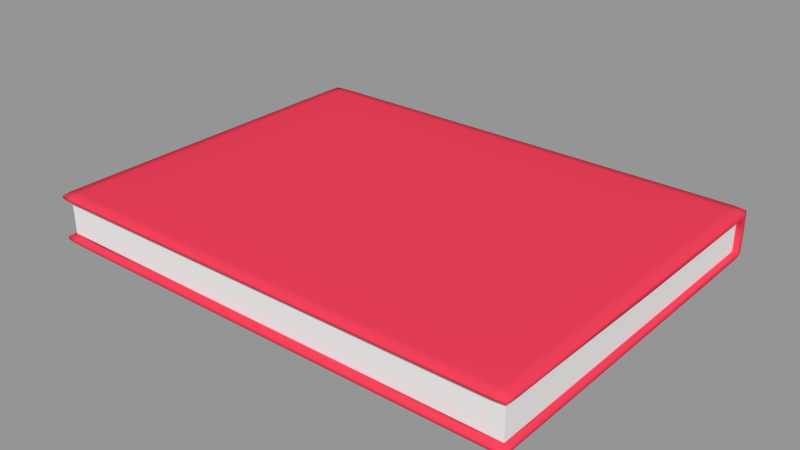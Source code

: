 # Source: Book.blend  (saved by Blender 2.79.0; exported with 4.5.12 LTS)
import bpy
from mathutils import Matrix  # noqa: F401  (used for matrix-valued properties, if any)

bpy.ops.wm.read_factory_settings(use_empty=True)
scene = bpy.context.scene
scene.name = 'Scene'

# ---- collections
col_collection_1 = bpy.data.collections.new('Collection 1'); scene.collection.children.link(col_collection_1)

# ---- materials (node trees are filled in below, after node groups)
mat_fabric = bpy.data.materials.new('Fabric')
mat_fabric.alpha_threshold = 0.0
mat_fabric.use_transparent_shadow = False
mat_fabric.diffuse_color = (0.8, 0.04955, 0.09423, 1.0)
mat_fabric.roughness = 0.5
mat_paper = bpy.data.materials.new('Paper')
mat_paper.alpha_threshold = 0.0
mat_paper.use_transparent_shadow = False
mat_paper.roughness = 0.5

# ---- material node trees

# ---- meshes
me_x = bpy.data.meshes.new('Плоскость')
me_x.from_pydata([(-0.7163, -0.5287, 0.0), (0.7163, -0.5287, 0.0), (-0.7163, 0.5287, 0.0), (0.7163, 0.5287, 0.0), (-0.7163, -0.5287, 0.1461), (0.7163, -0.5287, 0.1461), (-0.7163, 0.5287, 0.1461), (0.7163, 0.5287, 0.1461), (0.7163, 0.5287, 0.02093), (0.7163, 0.5287, 0.1252), (0.7163, -0.5287, 0.1252), (0.7163, -0.5287, 0.02093), (-0.7163, -0.5287, 0.02093), (-0.7163, -0.5287, 0.1252), (-0.7163, 0.5287, 0.1252), (-0.7163, 0.5287, 0.02093), (0.7163, 0.5567, 0.0), (-0.7163, 0.5567, 0.0), (0.7163, 0.5567, 0.1461), (-0.7163, 0.5567, 0.1461), (0.7163, 0.5567, 0.1252), (-0.7163, 0.5567, 0.02093), (0.7163, 0.5567, 0.02093), (-0.7163, 0.5567, 0.1252), (-0.7331, 0.5287, 0.0), (-0.7331, -0.5287, 0.0), (0.7331, -0.5287, 0.0), (0.7331, 0.5287, 0.0), (-0.7331, 0.5287, 0.1461), (-0.7331, -0.5287, 0.1461), (0.7331, -0.5287, 0.1461), (0.7331, 0.5287, 0.1461), (0.7331, 0.5287, 0.1252), (0.7331, -0.5287, 0.02093), (-0.7331, -0.5287, 0.1252), (-0.7331, 0.5287, 0.02093), (0.7331, 0.5287, 0.02093), (0.7331, -0.5287, 0.1252), (-0.7331, -0.5287, 0.02093), (-0.7331, 0.5287, 0.1252), (0.7331, 0.5567, 0.1252), (0.7331, 0.5567, 0.02093), (0.7331, 0.5567, 0.1461), (-0.7331, 0.5567, 0.02093), (-0.7331, 0.5567, 0.0), (0.7331, 0.5567, 0.0), (-0.7331, 0.5567, 0.1461), (-0.7331, 0.5567, 0.1252), (-0.7163, -0.5527, 0.0), (0.7163, -0.5527, 0.0), (-0.7163, -0.5527, 0.1461), (0.7163, -0.5527, 0.1461), (0.7163, -0.5527, 0.02093), (-0.7163, -0.5527, 0.1252), (0.7163, -0.5527, 0.1252), (-0.7163, -0.5527, 0.02093), (-0.7331, -0.5527, 0.1461), (0.7331, -0.5527, 0.02093), (0.7331, -0.5527, 0.0), (-0.7331, -0.5527, 0.1252), (0.7331, -0.5527, 0.1461), (0.7331, -0.5527, 0.1252), (-0.7331, -0.5527, 0.0), (-0.7331, -0.5527, 0.02093)], [], [(0, 2, 3, 1), (4, 5, 7, 6), (7, 5, 30, 31), (3, 16, 45, 27), (9, 8, 36, 32), (13, 10, 54, 53), (29, 34, 59, 56), (12, 11, 10, 13), (23, 21, 43, 47), (18, 7, 31, 42), (10, 9, 32, 37), (15, 12, 13, 14), (19, 23, 47, 46), (11, 8, 9, 10), (20, 23, 19, 18), (16, 17, 21, 22), (22, 21, 23, 20), (6, 7, 18, 19), (3, 2, 17, 16), (15, 14, 39, 35), (4, 6, 28, 29), (8, 11, 33, 36), (37, 32, 31, 30), (39, 34, 29, 28), (39, 28, 46, 47), (24, 35, 43, 44), (32, 36, 41, 40), (24, 25, 38, 35), (26, 27, 36, 33), (36, 27, 45, 41), (35, 39, 47, 43), (31, 32, 40, 42), (12, 38, 63, 55), (2, 0, 25, 24), (20, 18, 42, 40), (11, 12, 55, 52), (21, 17, 44, 43), (5, 4, 50, 51), (12, 15, 35, 38), (17, 2, 24, 44), (1, 3, 27, 26), (16, 22, 41, 45), (26, 33, 57, 58), (14, 13, 34, 39), (6, 19, 46, 28), (22, 20, 40, 41), (53, 54, 51, 50), (48, 49, 52, 55), (51, 54, 61, 60), (48, 55, 63, 62), (52, 49, 58, 57), (53, 50, 56, 59), (4, 29, 56, 50), (1, 26, 58, 49), (0, 1, 49, 48), (30, 5, 51, 60), (34, 13, 53, 59), (37, 30, 60, 61), (25, 0, 48, 62), (10, 37, 61, 54), (38, 25, 62, 63), (33, 11, 52, 57)])
me_x.polygons.foreach_set('use_smooth', [0, 0, 1, 1, 1, 1, 1, 0, 1, 1, 1, 0, 1, 0, 1, 1, 1, 1, 1, 1, 1, 1, 1, 1, 1, 1, 1, 1, 1, 1, 1, 1, 1, 1, 1, 1, 1, 1, 1, 1, 1, 1, 1, 1, 1, 1, 1, 1, 1, 1, 1, 1, 1, 1, 1, 1, 1, 1, 1, 1, 1, 1])
me_x.polygons.foreach_set('material_index', [0, 0, 0, 0, 0, 0, 0, 1, 0, 0, 0, 1, 0, 1, 0, 0, 0, 0, 0, 0, 0, 0, 0, 0, 0, 0, 0, 0, 0, 0, 0, 0, 0, 0, 0, 0, 0, 0, 0, 0, 0, 0, 0, 0, 0, 0, 0, 0, 0, 0, 0, 0, 0, 0, 0, 0, 0, 0, 0, 0, 0, 0])
_k = {(15, 35): 1.0, (8, 9): 1.0, (10, 11): 1.0, (12, 13): 1.0, (14, 39): 1.0, (14, 15): 1.0, (11, 12): 1.0, (10, 13): 1.0, (12, 15): 1.0, (13, 14): 1.0, (8, 11): 1.0, (9, 10): 1.0, (8, 36): 1.0, (31, 32): 1.0, (24, 35): 1.0, (27, 36): 1.0, (32, 36): 1.0, (28, 39): 1.0, (35, 39): 1.0, (32, 40): 1.0, (36, 41): 1.0, (35, 38): 1.0, (34, 39): 1.0, (33, 36): 1.0, (32, 37): 1.0, (35, 43): 1.0, (39, 47): 1.0, (9, 32): 1.0}
me_x.attributes.new('crease_edge', 'FLOAT', 'EDGE').data.foreach_set('value', [_k.get((min(e.vertices), max(e.vertices)), 0.0) for e in me_x.edges])
_uv = me_x.uv_layers.new(name='UVКарта')
_uv.uv.foreach_set('vector', [0.1273, 0.8884, 0.1427, 0.5956, 0.5218, 0.5956, 0.5372, 0.8883, 0.1273, 0.1117, 0.5371, 0.1116, 0.5218, 0.4044, 0.1427, 0.4044, 0.5218, 0.4044, 0.5371, 0.1116, 0.6358, 0.1194, 0.6099, 0.415, 0.5218, 0.5956, 0.5196, 0.5259, 0.5995, 0.5229, 0.6099, 0.5849, 0.6183, 0.4748, 0.6183, 0.5252, 0.6101, 0.5248, 0.6101, 0.4751, 8.15e-05, 0.02477, 0.6643, 0.02469, 0.5445, 0.02626, 0.1199, 0.02631, 0.02775, 0.1195, 0.02159, 0.1194, 0.03663, 0.05785, 0.03815, 0.05908, 0.2981, 1.723e-05, 0.7019, 1.732e-05, 0.7019, 0.02941, 0.2981, 0.02941, 0.1451, 0.4857, 0.1451, 0.5143, 0.06217, 0.5147, 0.06217, 0.4853, 0.5196, 0.4741, 0.5218, 0.4044, 0.6099, 0.415, 0.5995, 0.4771, 0.6643, 0.02469, 0.6183, 0.4748, 0.6101, 0.4751, 0.6428, 0.1194, 1.719e-05, 1.719e-05, 0.2981, 1.723e-05, 0.2981, 0.02941, 1.714e-05, 0.02941, 0.1449, 0.4741, 0.1451, 0.4857, 0.06217, 0.4853, 0.06493, 0.4771, 0.7019, 1.732e-05, 1.0, 1.726e-05, 1.0, 0.02941, 0.7019, 0.02941, 0.5194, 0.4857, 0.1451, 0.4857, 0.1449, 0.4741, 0.5196, 0.4741, 0.5196, 0.5259, 0.1449, 0.5259, 0.1451, 0.5143, 0.5194, 0.5142, 0.5194, 0.5142, 0.1451, 0.5143, 0.1451, 0.4857, 0.5194, 0.4857, 0.1427, 0.4044, 0.5218, 0.4044, 0.5196, 0.4741, 0.1449, 0.4741, 0.5218, 0.5956, 0.1427, 0.5956, 0.1449, 0.5259, 0.5196, 0.5259, 0.04612, 0.5252, 0.04614, 0.4748, 0.05432, 0.4751, 0.05431, 0.5248, 0.1273, 0.1117, 0.1427, 0.4044, 0.05455, 0.4151, 0.02858, 0.1195, 0.6183, 0.5252, 0.6644, 0.9752, 0.6429, 0.8806, 0.6101, 0.5248, 0.6428, 0.1194, 0.6101, 0.4751, 0.6107, 0.4151, 0.6366, 0.1194, 0.05432, 0.4751, 0.02159, 0.1194, 0.02775, 0.1195, 0.05379, 0.4152, 0.05432, 0.4751, 0.05379, 0.4152, 0.06492, 0.4771, 0.06208, 0.4853, 0.05379, 0.5848, 0.05431, 0.5248, 0.06208, 0.5147, 0.06491, 0.5229, 0.6101, 0.4751, 0.6101, 0.5248, 0.6024, 0.5147, 0.6024, 0.4853, 0.05379, 0.5848, 0.0278, 0.8806, 0.02163, 0.8806, 0.05431, 0.5248, 0.6367, 0.8805, 0.6107, 0.5848, 0.6101, 0.5248, 0.6429, 0.8806, 0.6101, 0.5248, 0.6107, 0.5848, 0.5995, 0.5229, 0.6024, 0.5147, 0.05431, 0.5248, 0.05432, 0.4751, 0.06208, 0.4853, 0.06208, 0.5147, 0.6107, 0.4151, 0.6101, 0.4751, 0.6024, 0.4853, 0.5995, 0.4771, 0.0001394, 0.9753, 0.02163, 0.8806, 0.03669, 0.9422, 0.12, 0.9737, 0.1427, 0.5956, 0.1273, 0.8884, 0.02862, 0.8806, 0.05455, 0.585, 0.5194, 0.4857, 0.5196, 0.4741, 0.5995, 0.4771, 0.6023, 0.4853, 0.6644, 0.9752, 0.0001394, 0.9753, 0.12, 0.9737, 0.5446, 0.9737, 0.1451, 0.5143, 0.1449, 0.5259, 0.06492, 0.5229, 0.06217, 0.5147, 0.5371, 0.1116, 0.1273, 0.1117, 0.1208, 0.03315, 0.5436, 0.0331, 0.0001394, 0.9753, 0.04612, 0.5252, 0.05431, 0.5248, 0.02163, 0.8806, 0.1449, 0.5259, 0.1427, 0.5956, 0.05455, 0.585, 0.06492, 0.5229, 0.5372, 0.8883, 0.5218, 0.5956, 0.6099, 0.5849, 0.6359, 0.8805, 0.5196, 0.5259, 0.5194, 0.5142, 0.6023, 0.5146, 0.5995, 0.5229, 0.6367, 0.8805, 0.6429, 0.8806, 0.6278, 0.9421, 0.6263, 0.9409, 0.04614, 0.4748, 8.15e-05, 0.02477, 0.02159, 0.1194, 0.05432, 0.4751, 0.1427, 0.4044, 0.1449, 0.4741, 0.06493, 0.4771, 0.05455, 0.4151, 0.5194, 0.5142, 0.5194, 0.4857, 0.6023, 0.4853, 0.6023, 0.5146, 0.1199, 0.02631, 0.5445, 0.02626, 0.5436, 0.0331, 0.1208, 0.03315, 0.1208, 0.9669, 0.5437, 0.9668, 0.5446, 0.9737, 0.12, 0.9737, 0.5436, 0.0331, 0.5445, 0.02626, 0.6277, 0.05778, 0.6262, 0.05901, 0.1208, 0.9669, 0.12, 0.9737, 0.03669, 0.9422, 0.0382, 0.941, 0.5446, 0.9737, 0.5437, 0.9668, 0.6263, 0.9409, 0.6278, 0.9421, 0.1199, 0.02631, 0.1208, 0.03315, 0.03815, 0.05908, 0.03663, 0.05785, 0.1273, 0.1117, 0.02858, 0.1195, 0.03815, 0.05908, 0.1208, 0.03315, 0.5372, 0.8883, 0.6359, 0.8805, 0.6263, 0.9409, 0.5437, 0.9668, 0.1273, 0.8884, 0.5372, 0.8883, 0.5437, 0.9668, 0.1208, 0.9669, 0.6358, 0.1194, 0.5371, 0.1116, 0.5436, 0.0331, 0.6262, 0.05901, 0.02159, 0.1194, 8.15e-05, 0.02477, 0.1199, 0.02631, 0.03663, 0.05785, 0.6428, 0.1194, 0.6366, 0.1194, 0.6262, 0.05901, 0.6277, 0.05778, 0.02862, 0.8806, 0.1273, 0.8884, 0.1208, 0.9669, 0.0382, 0.941, 0.6643, 0.02469, 0.6428, 0.1194, 0.6277, 0.05778, 0.5445, 0.02626, 0.02163, 0.8806, 0.0278, 0.8806, 0.0382, 0.941, 0.03669, 0.9422, 0.6429, 0.8806, 0.6644, 0.9752, 0.5446, 0.9737, 0.6278, 0.9421])
me_x.materials.append(mat_fabric)
me_x.materials.append(mat_paper)
me_x.use_remesh_preserve_volume = False
me_x.use_remesh_preserve_attributes = False
me_x.use_mirror_vertex_groups = False
me_x.update()

# ---- objects
ob_book = bpy.data.objects.new('Book', me_x)

# ---- transforms, parenting, visibility, modifiers, constraints
ob_book.location = (0.0, 0.0, 0.0)
ob_book.scale = (0.2936, 0.2936, 0.2936)
ob_book.lineart.crease_threshold = 0.0
_m = ob_book.modifiers.new('Subsurf', 'SUBSURF')
_m.uv_smooth = 'PRESERVE_CORNERS'
_m.quality = 1
_m.levels = 2
_m.render_levels = 1
_m.show_only_control_edges = False

# ---- collection membership
col_collection_1.objects.link(ob_book)

# ---- scene / render settings (as saved in the file)
scene.frame_start = 1; scene.frame_end = 250; scene.frame_set(1)
scene.render.engine = 'BLENDER_EEVEE_NEXT'
scene.render.resolution_percentage = 50
scene.render.dither_intensity = 0.0
scene.cycles.use_denoising = False
scene.cycles.samples = 128
scene.cycles.sampling_pattern = 'TABULATED_SOBOL'
scene.cycles.use_adaptive_sampling = False
scene.cycles.use_light_tree = False
scene.cycles.blur_glossy = 0.0
scene.cycles.sample_clamp_indirect = 0.0
scene.view_settings.view_transform = 'Standard'
bpy.context.view_layer.update()

# ---- added for rendering (the .blend has no active camera and no usable light): camera, sun + grey world if the file has none
cam_auto = bpy.data.cameras.new('AutoCamera')
cam_auto.lens = 50.0
cam_auto.sensor_width = 36.0
cam_auto.clip_end = 1000.0
ob_auto_camera = bpy.data.objects.new('AutoCamera', cam_auto)
scene.collection.objects.link(ob_auto_camera)
ob_auto_camera.location = (0.500972, -0.600581, 0.422227)
ob_auto_camera.rotation_euler = (1.09748, -7.21219e-08, 0.694738)
scene.camera = ob_auto_camera
light_auto_sun = bpy.data.lights.new('AutoSun', 'SUN')
light_auto_sun.energy = 3.0
light_auto_sun.angle = 0.0523599
ob_auto_sun = bpy.data.objects.new('AutoSun', light_auto_sun)
scene.collection.objects.link(ob_auto_sun)
ob_auto_sun.rotation_euler = (0.872665, 0.174533, 0.523599)
if scene.world is None:
    world_auto = bpy.data.worlds.new('AutoWorld')
    world_auto.color = (0.3, 0.3, 0.3)
    scene.world = world_auto
bpy.context.view_layer.update()
